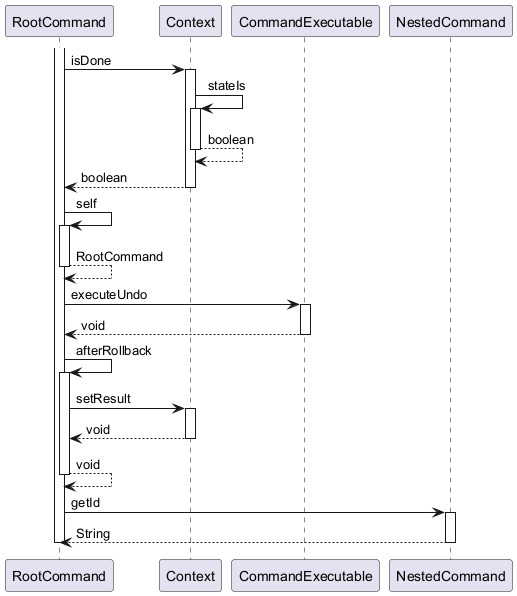

The diagram above was rendered by PlantUML. Its source (embedded in the PNG):
@startuml

participant RootCommand
participant Context
participant CommandExecutable
participant NestedCommand

activate RootCommand
	RootCommand -> Context : isDone
	activate Context
		Context -> Context : stateIs
		activate Context
			Context --> Context : boolean
		deactivate Context
		Context --> RootCommand : boolean
	deactivate Context
	RootCommand -> RootCommand : self
	activate RootCommand
		RootCommand --> RootCommand : RootCommand
	deactivate RootCommand
	RootCommand -> CommandExecutable : executeUndo
	activate CommandExecutable
		CommandExecutable --> RootCommand : void
	deactivate CommandExecutable
	RootCommand -> RootCommand : afterRollback
	activate RootCommand
		RootCommand -> Context : setResult
		activate Context
			Context --> RootCommand : void
		deactivate Context
		RootCommand --> RootCommand : void
	deactivate RootCommand
	RootCommand -> NestedCommand : getId
	activate NestedCommand
		NestedCommand --> RootCommand : String
	deactivate NestedCommand
deactivate RootCommand

@enduml